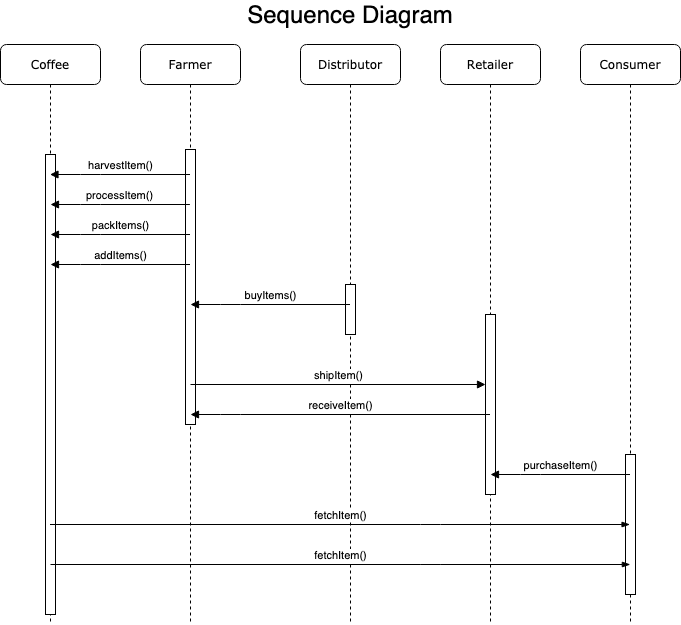

The diagram above was exported from draw.io. Its source (the exported page's mxGraphModel, read from the mxfile embedded in the PNG):
<mxGraphModel dx="931" dy="842" grid="1" gridSize="10" guides="1" tooltips="1" connect="1" arrows="1" fold="1" page="1" pageScale="1" pageWidth="1100" pageHeight="850" background="#ffffff" math="0" shadow="0">
  <root>
    <mxCell id="0" />
    <mxCell id="1" parent="0" />
    <mxCell id="7baba1c4bc27f4b0-2" value="Farmer" style="shape=umlLifeline;perimeter=lifelinePerimeter;whiteSpace=wrap;html=1;container=1;collapsible=0;recursiveResize=0;outlineConnect=0;rounded=1;shadow=0;comic=0;labelBackgroundColor=none;strokeWidth=1;fontFamily=Verdana;fontSize=12;align=center;" parent="1" vertex="1">
      <mxGeometry x="240" y="80" width="100" height="580" as="geometry" />
    </mxCell>
    <mxCell id="7baba1c4bc27f4b0-10" value="" style="html=1;points=[];perimeter=orthogonalPerimeter;rounded=0;shadow=0;comic=0;labelBackgroundColor=none;strokeWidth=1;fontFamily=Verdana;fontSize=12;align=center;" parent="7baba1c4bc27f4b0-2" vertex="1">
      <mxGeometry x="45" y="105" width="10" height="275" as="geometry" />
    </mxCell>
    <mxCell id="7baba1c4bc27f4b0-3" value="Distributor" style="shape=umlLifeline;perimeter=lifelinePerimeter;whiteSpace=wrap;html=1;container=1;collapsible=0;recursiveResize=0;outlineConnect=0;rounded=1;shadow=0;comic=0;labelBackgroundColor=none;strokeWidth=1;fontFamily=Verdana;fontSize=12;align=center;" parent="1" vertex="1">
      <mxGeometry x="400" y="80" width="100" height="580" as="geometry" />
    </mxCell>
    <mxCell id="7baba1c4bc27f4b0-13" value="" style="html=1;points=[];perimeter=orthogonalPerimeter;rounded=0;shadow=0;comic=0;labelBackgroundColor=none;strokeWidth=1;fontFamily=Verdana;fontSize=12;align=center;" parent="7baba1c4bc27f4b0-3" vertex="1">
      <mxGeometry x="45" y="240" width="10" height="50" as="geometry" />
    </mxCell>
    <mxCell id="7baba1c4bc27f4b0-4" value="Retailer" style="shape=umlLifeline;perimeter=lifelinePerimeter;whiteSpace=wrap;html=1;container=1;collapsible=0;recursiveResize=0;outlineConnect=0;rounded=1;shadow=0;comic=0;labelBackgroundColor=none;strokeWidth=1;fontFamily=Verdana;fontSize=12;align=center;" parent="1" vertex="1">
      <mxGeometry x="540" y="80" width="100" height="580" as="geometry" />
    </mxCell>
    <mxCell id="7baba1c4bc27f4b0-16" value="" style="html=1;points=[];perimeter=orthogonalPerimeter;rounded=0;shadow=0;comic=0;labelBackgroundColor=none;strokeWidth=1;fontFamily=Verdana;fontSize=12;align=center;" parent="7baba1c4bc27f4b0-4" vertex="1">
      <mxGeometry x="45" y="270" width="10" height="180" as="geometry" />
    </mxCell>
    <mxCell id="7baba1c4bc27f4b0-5" value="Consumer" style="shape=umlLifeline;perimeter=lifelinePerimeter;whiteSpace=wrap;html=1;container=1;collapsible=0;recursiveResize=0;outlineConnect=0;rounded=1;shadow=0;comic=0;labelBackgroundColor=none;strokeWidth=1;fontFamily=Verdana;fontSize=12;align=center;" parent="1" vertex="1">
      <mxGeometry x="680" y="80" width="100" height="580" as="geometry" />
    </mxCell>
    <mxCell id="7baba1c4bc27f4b0-19" value="" style="html=1;points=[];perimeter=orthogonalPerimeter;rounded=0;shadow=0;comic=0;labelBackgroundColor=none;strokeWidth=1;fontFamily=Verdana;fontSize=12;align=center;" parent="7baba1c4bc27f4b0-5" vertex="1">
      <mxGeometry x="45" y="410" width="10" height="140" as="geometry" />
    </mxCell>
    <mxCell id="7baba1c4bc27f4b0-8" value="Coffee" style="shape=umlLifeline;perimeter=lifelinePerimeter;whiteSpace=wrap;html=1;container=1;collapsible=0;recursiveResize=0;outlineConnect=0;rounded=1;shadow=0;comic=0;labelBackgroundColor=none;strokeWidth=1;fontFamily=Verdana;fontSize=12;align=center;" parent="1" vertex="1">
      <mxGeometry x="100" y="80" width="100" height="580" as="geometry" />
    </mxCell>
    <mxCell id="sMd2iuMPks_BPNuhgh4--6" value="" style="html=1;points=[];perimeter=orthogonalPerimeter;" parent="7baba1c4bc27f4b0-8" vertex="1">
      <mxGeometry x="45" y="110" width="10" height="460" as="geometry" />
    </mxCell>
    <mxCell id="sMd2iuMPks_BPNuhgh4--7" value="harvestItem()" style="html=1;verticalAlign=bottom;endArrow=block;" parent="1" source="7baba1c4bc27f4b0-2" target="7baba1c4bc27f4b0-8" edge="1">
      <mxGeometry relative="1" as="geometry">
        <mxPoint x="215" y="520" as="sourcePoint" />
        <Array as="points">
          <mxPoint x="190" y="210" />
        </Array>
      </mxGeometry>
    </mxCell>
    <mxCell id="sMd2iuMPks_BPNuhgh4--10" value="processItem()" style="html=1;verticalAlign=bottom;endArrow=block;" parent="1" edge="1">
      <mxGeometry relative="1" as="geometry">
        <mxPoint x="289.4" y="240" as="sourcePoint" />
        <mxPoint x="150.00000000000003" y="240" as="targetPoint" />
        <Array as="points">
          <mxPoint x="189.9" y="240" />
        </Array>
      </mxGeometry>
    </mxCell>
    <mxCell id="sMd2iuMPks_BPNuhgh4--11" value="packItems()" style="html=1;verticalAlign=bottom;endArrow=block;" parent="1" source="7baba1c4bc27f4b0-2" edge="1">
      <mxGeometry relative="1" as="geometry">
        <mxPoint x="270" y="270" as="sourcePoint" />
        <mxPoint x="150" y="270" as="targetPoint" />
        <Array as="points">
          <mxPoint x="189.9" y="270" />
        </Array>
      </mxGeometry>
    </mxCell>
    <mxCell id="sMd2iuMPks_BPNuhgh4--12" value="addItems()" style="html=1;verticalAlign=bottom;endArrow=block;" parent="1" source="7baba1c4bc27f4b0-2" edge="1">
      <mxGeometry relative="1" as="geometry">
        <mxPoint x="260" y="300" as="sourcePoint" />
        <mxPoint x="150" y="300" as="targetPoint" />
        <Array as="points">
          <mxPoint x="189.9" y="300" />
        </Array>
      </mxGeometry>
    </mxCell>
    <mxCell id="sMd2iuMPks_BPNuhgh4--13" value="buyItems()" style="html=1;verticalAlign=bottom;endArrow=block;" parent="1" source="7baba1c4bc27f4b0-3" edge="1">
      <mxGeometry relative="1" as="geometry">
        <mxPoint x="390" y="345" as="sourcePoint" />
        <mxPoint x="290" y="340.0000000000001" as="targetPoint" />
        <Array as="points">
          <mxPoint x="329.9" y="340" />
        </Array>
      </mxGeometry>
    </mxCell>
    <mxCell id="sMd2iuMPks_BPNuhgh4--18" value="receiveItem()" style="html=1;verticalAlign=bottom;endArrow=block;" parent="1" source="7baba1c4bc27f4b0-4" edge="1">
      <mxGeometry relative="1" as="geometry">
        <mxPoint x="449.5000000000002" y="450" as="sourcePoint" />
        <mxPoint x="290" y="450" as="targetPoint" />
        <Array as="points">
          <mxPoint x="329.9" y="450" />
        </Array>
      </mxGeometry>
    </mxCell>
    <mxCell id="sMd2iuMPks_BPNuhgh4--19" value="shipItem()" style="html=1;verticalAlign=bottom;endArrow=block;" parent="1" target="7baba1c4bc27f4b0-16" edge="1">
      <mxGeometry width="80" relative="1" as="geometry">
        <mxPoint x="290" y="420" as="sourcePoint" />
        <mxPoint x="370" y="420" as="targetPoint" />
      </mxGeometry>
    </mxCell>
    <mxCell id="sMd2iuMPks_BPNuhgh4--20" value="purchaseItem()" style="html=1;verticalAlign=bottom;endArrow=block;" parent="1" source="7baba1c4bc27f4b0-5" edge="1">
      <mxGeometry relative="1" as="geometry">
        <mxPoint x="700" y="510" as="sourcePoint" />
        <mxPoint x="590" y="510" as="targetPoint" />
        <Array as="points">
          <mxPoint x="629.9" y="510" />
        </Array>
      </mxGeometry>
    </mxCell>
    <mxCell id="sMd2iuMPks_BPNuhgh4--24" value="fetchItem()" style="html=1;verticalAlign=bottom;endArrow=blockThin;endFill=1;" parent="1" source="7baba1c4bc27f4b0-8" target="7baba1c4bc27f4b0-5" edge="1">
      <mxGeometry relative="1" as="geometry">
        <mxPoint x="569.5000000000002" y="580" as="sourcePoint" />
        <mxPoint x="650" y="570" as="targetPoint" />
        <Array as="points">
          <mxPoint x="530" y="560" />
        </Array>
      </mxGeometry>
    </mxCell>
    <mxCell id="sMd2iuMPks_BPNuhgh4--26" value="fetchItem()" style="html=1;verticalAlign=bottom;endArrow=blockThin;endFill=1;" parent="1" edge="1">
      <mxGeometry relative="1" as="geometry">
        <mxPoint x="149.99666666666675" y="600" as="sourcePoint" />
        <mxPoint x="729.8300000000003" y="600" as="targetPoint" />
        <Array as="points">
          <mxPoint x="530.33" y="600" />
        </Array>
      </mxGeometry>
    </mxCell>
    <mxCell id="fhesOQInNJnLoG3YJ2SU-1" value="&lt;font style=&quot;font-size: 24px&quot;&gt;Sequence Diagram&lt;/font&gt;" style="text;html=1;strokeColor=none;fillColor=none;align=center;verticalAlign=middle;whiteSpace=wrap;rounded=0;" vertex="1" parent="1">
      <mxGeometry x="325" y="40" width="250" height="20" as="geometry" />
    </mxCell>
  </root>
</mxGraphModel>